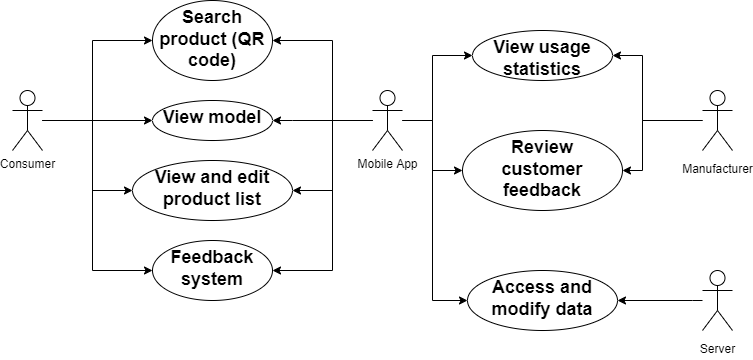

The diagram above was exported from draw.io. Its source (the exported page's mxGraphModel, read from the mxfile embedded in the PNG):
<mxGraphModel dx="1038" dy="547" grid="1" gridSize="10" guides="1" tooltips="1" connect="1" arrows="1" fold="1" page="1" pageScale="1" pageWidth="850" pageHeight="1100" math="0" shadow="0">
  <root>
    <mxCell id="0" />
    <mxCell id="1" parent="0" />
    <mxCell id="2Uvi3jVovQum5oE7J6ZC-3" value="" style="edgeStyle=orthogonalEdgeStyle;rounded=0;orthogonalLoop=1;jettySize=auto;html=1;" edge="1" parent="1" source="2Uvi3jVovQum5oE7J6ZC-1" target="2Uvi3jVovQum5oE7J6ZC-2">
      <mxGeometry relative="1" as="geometry">
        <Array as="points">
          <mxPoint x="160" y="240" />
          <mxPoint x="160" y="160" />
        </Array>
      </mxGeometry>
    </mxCell>
    <mxCell id="2Uvi3jVovQum5oE7J6ZC-7" value="" style="edgeStyle=orthogonalEdgeStyle;rounded=0;orthogonalLoop=1;jettySize=auto;html=1;fontSize=18;" edge="1" parent="1" source="2Uvi3jVovQum5oE7J6ZC-1" target="2Uvi3jVovQum5oE7J6ZC-6">
      <mxGeometry relative="1" as="geometry">
        <Array as="points">
          <mxPoint x="160" y="240" />
          <mxPoint x="160" y="310" />
        </Array>
      </mxGeometry>
    </mxCell>
    <mxCell id="2Uvi3jVovQum5oE7J6ZC-13" style="edgeStyle=orthogonalEdgeStyle;rounded=0;orthogonalLoop=1;jettySize=auto;html=1;entryX=0;entryY=0.5;entryDx=0;entryDy=0;fontSize=18;" edge="1" parent="1" source="2Uvi3jVovQum5oE7J6ZC-1" target="2Uvi3jVovQum5oE7J6ZC-10">
      <mxGeometry relative="1" as="geometry">
        <Array as="points">
          <mxPoint x="220" y="240" />
        </Array>
      </mxGeometry>
    </mxCell>
    <mxCell id="2Uvi3jVovQum5oE7J6ZC-26" style="edgeStyle=orthogonalEdgeStyle;rounded=0;orthogonalLoop=1;jettySize=auto;html=1;entryX=0;entryY=0.5;entryDx=0;entryDy=0;fontSize=18;" edge="1" parent="1" source="2Uvi3jVovQum5oE7J6ZC-1" target="2Uvi3jVovQum5oE7J6ZC-24">
      <mxGeometry relative="1" as="geometry">
        <Array as="points">
          <mxPoint x="160" y="240" />
          <mxPoint x="160" y="390" />
        </Array>
      </mxGeometry>
    </mxCell>
    <mxCell id="2Uvi3jVovQum5oE7J6ZC-1" value="Consumer" style="shape=umlActor;verticalLabelPosition=bottom;verticalAlign=top;html=1;outlineConnect=0;" vertex="1" parent="1">
      <mxGeometry x="80" y="210" width="30" height="60" as="geometry" />
    </mxCell>
    <mxCell id="2Uvi3jVovQum5oE7J6ZC-2" value="&lt;font size=&quot;1&quot;&gt;&lt;b style=&quot;font-size: 18px&quot;&gt;Search product (QR code)&lt;/b&gt;&lt;/font&gt;" style="ellipse;whiteSpace=wrap;html=1;verticalAlign=top;" vertex="1" parent="1">
      <mxGeometry x="220" y="120" width="120" height="80" as="geometry" />
    </mxCell>
    <mxCell id="2Uvi3jVovQum5oE7J6ZC-5" value="" style="edgeStyle=orthogonalEdgeStyle;rounded=0;orthogonalLoop=1;jettySize=auto;html=1;" edge="1" parent="1" source="2Uvi3jVovQum5oE7J6ZC-4" target="2Uvi3jVovQum5oE7J6ZC-2">
      <mxGeometry relative="1" as="geometry">
        <Array as="points">
          <mxPoint x="400" y="240" />
          <mxPoint x="400" y="160" />
        </Array>
      </mxGeometry>
    </mxCell>
    <mxCell id="2Uvi3jVovQum5oE7J6ZC-11" value="" style="edgeStyle=orthogonalEdgeStyle;rounded=0;orthogonalLoop=1;jettySize=auto;html=1;fontSize=18;" edge="1" parent="1" source="2Uvi3jVovQum5oE7J6ZC-4" target="2Uvi3jVovQum5oE7J6ZC-10">
      <mxGeometry relative="1" as="geometry">
        <Array as="points">
          <mxPoint x="360" y="240" />
          <mxPoint x="360" y="240" />
        </Array>
      </mxGeometry>
    </mxCell>
    <mxCell id="2Uvi3jVovQum5oE7J6ZC-22" style="edgeStyle=orthogonalEdgeStyle;rounded=0;orthogonalLoop=1;jettySize=auto;html=1;entryX=0;entryY=0.5;entryDx=0;entryDy=0;fontSize=12;" edge="1" parent="1" source="2Uvi3jVovQum5oE7J6ZC-4" target="2Uvi3jVovQum5oE7J6ZC-20">
      <mxGeometry relative="1" as="geometry" />
    </mxCell>
    <mxCell id="2Uvi3jVovQum5oE7J6ZC-23" style="edgeStyle=orthogonalEdgeStyle;rounded=0;orthogonalLoop=1;jettySize=auto;html=1;entryX=1;entryY=0.5;entryDx=0;entryDy=0;fontSize=12;" edge="1" parent="1" source="2Uvi3jVovQum5oE7J6ZC-4" target="2Uvi3jVovQum5oE7J6ZC-6">
      <mxGeometry relative="1" as="geometry" />
    </mxCell>
    <mxCell id="2Uvi3jVovQum5oE7J6ZC-25" value="" style="edgeStyle=orthogonalEdgeStyle;rounded=0;orthogonalLoop=1;jettySize=auto;html=1;fontSize=12;" edge="1" parent="1" source="2Uvi3jVovQum5oE7J6ZC-4" target="2Uvi3jVovQum5oE7J6ZC-24">
      <mxGeometry relative="1" as="geometry">
        <Array as="points">
          <mxPoint x="400" y="240" />
          <mxPoint x="400" y="390" />
        </Array>
      </mxGeometry>
    </mxCell>
    <mxCell id="2Uvi3jVovQum5oE7J6ZC-30" style="edgeStyle=orthogonalEdgeStyle;rounded=0;orthogonalLoop=1;jettySize=auto;html=1;entryX=0;entryY=0.5;entryDx=0;entryDy=0;fontSize=12;" edge="1" parent="1" source="2Uvi3jVovQum5oE7J6ZC-4" target="2Uvi3jVovQum5oE7J6ZC-28">
      <mxGeometry relative="1" as="geometry">
        <Array as="points">
          <mxPoint x="500" y="240" />
          <mxPoint x="500" y="420" />
        </Array>
      </mxGeometry>
    </mxCell>
    <mxCell id="2Uvi3jVovQum5oE7J6ZC-32" style="edgeStyle=orthogonalEdgeStyle;rounded=0;orthogonalLoop=1;jettySize=auto;html=1;entryX=0;entryY=0.5;entryDx=0;entryDy=0;fontSize=12;" edge="1" parent="1" source="2Uvi3jVovQum5oE7J6ZC-4" target="2Uvi3jVovQum5oE7J6ZC-16">
      <mxGeometry relative="1" as="geometry">
        <Array as="points">
          <mxPoint x="500" y="240" />
          <mxPoint x="500" y="175" />
        </Array>
      </mxGeometry>
    </mxCell>
    <mxCell id="2Uvi3jVovQum5oE7J6ZC-4" value="Mobile App" style="shape=umlActor;verticalLabelPosition=bottom;verticalAlign=top;html=1;outlineConnect=0;" vertex="1" parent="1">
      <mxGeometry x="440" y="210" width="30" height="60" as="geometry" />
    </mxCell>
    <mxCell id="2Uvi3jVovQum5oE7J6ZC-6" value="&lt;b&gt;&lt;font style=&quot;font-size: 18px&quot;&gt;View and edit product list&lt;/font&gt;&lt;/b&gt;" style="ellipse;whiteSpace=wrap;html=1;verticalAlign=top;" vertex="1" parent="1">
      <mxGeometry x="200" y="280" width="160" height="60" as="geometry" />
    </mxCell>
    <mxCell id="2Uvi3jVovQum5oE7J6ZC-10" value="&lt;b&gt;&lt;font style=&quot;font-size: 18px&quot;&gt;View model&lt;/font&gt;&lt;/b&gt;" style="ellipse;whiteSpace=wrap;html=1;verticalAlign=top;" vertex="1" parent="1">
      <mxGeometry x="220" y="220" width="120" height="40" as="geometry" />
    </mxCell>
    <mxCell id="2Uvi3jVovQum5oE7J6ZC-19" value="" style="edgeStyle=orthogonalEdgeStyle;rounded=0;orthogonalLoop=1;jettySize=auto;html=1;fontSize=12;" edge="1" parent="1" source="2Uvi3jVovQum5oE7J6ZC-15" target="2Uvi3jVovQum5oE7J6ZC-16">
      <mxGeometry relative="1" as="geometry">
        <Array as="points">
          <mxPoint x="710" y="240" />
          <mxPoint x="710" y="175" />
        </Array>
      </mxGeometry>
    </mxCell>
    <mxCell id="2Uvi3jVovQum5oE7J6ZC-21" value="" style="edgeStyle=orthogonalEdgeStyle;rounded=0;orthogonalLoop=1;jettySize=auto;html=1;fontSize=12;" edge="1" parent="1" source="2Uvi3jVovQum5oE7J6ZC-15" target="2Uvi3jVovQum5oE7J6ZC-20">
      <mxGeometry relative="1" as="geometry">
        <Array as="points">
          <mxPoint x="710" y="240" />
          <mxPoint x="710" y="290" />
        </Array>
      </mxGeometry>
    </mxCell>
    <mxCell id="2Uvi3jVovQum5oE7J6ZC-15" value="&lt;font style=&quot;font-size: 12px&quot;&gt;Manufacturer&lt;/font&gt;" style="shape=umlActor;verticalLabelPosition=bottom;verticalAlign=top;html=1;outlineConnect=0;fontSize=18;" vertex="1" parent="1">
      <mxGeometry x="770" y="210" width="30" height="60" as="geometry" />
    </mxCell>
    <mxCell id="2Uvi3jVovQum5oE7J6ZC-16" value="&lt;b&gt;View usage statistics&lt;/b&gt;" style="ellipse;whiteSpace=wrap;html=1;fontSize=18;verticalAlign=top;" vertex="1" parent="1">
      <mxGeometry x="540" y="150" width="140" height="50" as="geometry" />
    </mxCell>
    <mxCell id="2Uvi3jVovQum5oE7J6ZC-20" value="&lt;b&gt;Review&lt;br&gt;customer feedback&lt;/b&gt;" style="ellipse;whiteSpace=wrap;html=1;fontSize=18;verticalAlign=top;" vertex="1" parent="1">
      <mxGeometry x="530" y="250" width="160" height="80" as="geometry" />
    </mxCell>
    <mxCell id="2Uvi3jVovQum5oE7J6ZC-24" value="&lt;b&gt;&lt;font style=&quot;font-size: 18px&quot;&gt;Feedback system&lt;/font&gt;&lt;/b&gt;" style="ellipse;whiteSpace=wrap;html=1;verticalAlign=top;" vertex="1" parent="1">
      <mxGeometry x="220" y="360" width="120" height="60" as="geometry" />
    </mxCell>
    <mxCell id="2Uvi3jVovQum5oE7J6ZC-29" value="" style="edgeStyle=orthogonalEdgeStyle;rounded=0;orthogonalLoop=1;jettySize=auto;html=1;fontSize=12;" edge="1" parent="1" source="2Uvi3jVovQum5oE7J6ZC-27" target="2Uvi3jVovQum5oE7J6ZC-28">
      <mxGeometry relative="1" as="geometry">
        <Array as="points">
          <mxPoint x="760" y="420" />
          <mxPoint x="760" y="420" />
        </Array>
      </mxGeometry>
    </mxCell>
    <mxCell id="2Uvi3jVovQum5oE7J6ZC-27" value="&lt;font style=&quot;font-size: 12px&quot;&gt;Server&lt;/font&gt;" style="shape=umlActor;verticalLabelPosition=bottom;verticalAlign=top;html=1;outlineConnect=0;fontSize=18;" vertex="1" parent="1">
      <mxGeometry x="770" y="390" width="30" height="60" as="geometry" />
    </mxCell>
    <mxCell id="2Uvi3jVovQum5oE7J6ZC-28" value="&lt;b&gt;Access and modify data&lt;/b&gt;" style="ellipse;whiteSpace=wrap;html=1;fontSize=18;verticalAlign=top;" vertex="1" parent="1">
      <mxGeometry x="535" y="390" width="150" height="60" as="geometry" />
    </mxCell>
  </root>
</mxGraphModel>